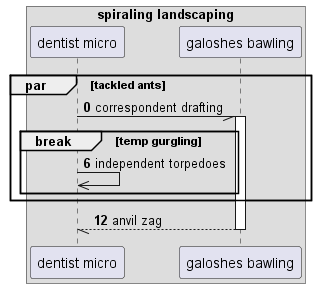

The diagram above was rendered by PlantUML. Its source (embedded in the PNG):
@startuml
box "spiraling landscaping"
participant "dentist micro" as 0
participant "galoshes bawling" as 1
end box
autonumber 0 6
par tackled ants
0 -// 1++ : correspondent drafting
break temp gurgling
0 ->> 0: independent torpedoes
end
end
return anvil zag
@enduml